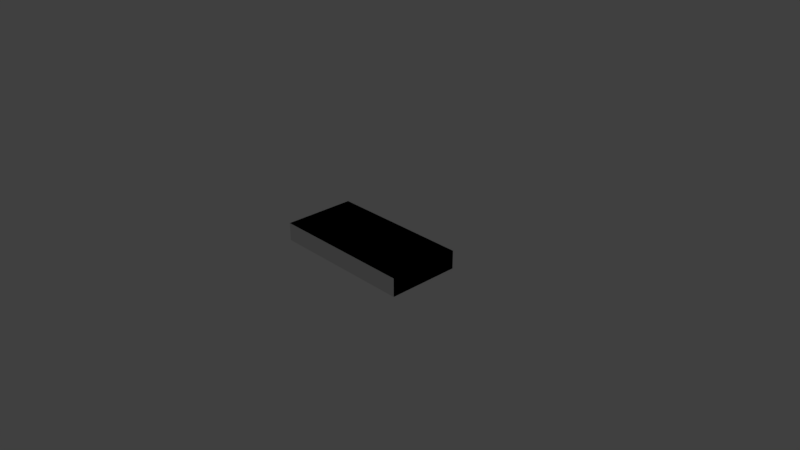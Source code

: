 # Source: SM_Square_2x1x0_25.blend  (saved by Blender 2.78.0; exported with 4.5.12 LTS)
import bpy
from mathutils import Matrix  # noqa: F401  (used for matrix-valued properties, if any)

bpy.ops.wm.read_factory_settings(use_empty=True)
scene = bpy.context.scene
scene.name = 'Scene'

# ---- collections
col_collection_1 = bpy.data.collections.new('Collection 1'); scene.collection.children.link(col_collection_1)

# ---- images (referenced by path relative to the original .blend; pixels are not part of the script)
import os
ASSET_DIR = os.environ.get("B2B_ASSET_DIR", "")  # directory of the original .blend (textures are referenced by path, not embedded)
HERE = os.path.dirname(os.path.abspath(__file__))  # packed textures are extracted next to this script under _unpacked/

def load_image(name, relpath, width, height, colorspace="sRGB"):
    """Load a texture the original file referenced (path relative to the .blend, or extracted next to this script)."""
    p = next((c for c in (os.path.join(HERE, relpath), os.path.join(ASSET_DIR, relpath)) if relpath and os.path.exists(c)), "")
    if p:
        img = bpy.data.images.load(p, check_existing=True)
        img.name = name
    else:  # same state as the original file: an image datablock whose file is absent (Cycles renders it pink)
        img = bpy.data.images.new(name, width, height)
        img.source = "FILE"
        img.filepath = "//" + (relpath or name)
    img.colorspace_settings.name = colorspace
    return img
img_texturescom_genericbricks_1024_albedo_tiff = load_image('TexturesCom_GenericBricks_1024_albedo.tiff', 'TexturesCom_GenericBricks_1024_albedo.tiff', 1024, 1024, 'sRGB')

# ---- materials (node trees are filled in below, after node groups)
mat_material = bpy.data.materials.new('Material')
mat_material.alpha_threshold = 0.0
mat_material.roughness = 0.5
mat_material.line_color = (0.0, 0.0, 0.0, 1.0)
mat_plaster = bpy.data.materials.new('Plaster')

# ---- material node trees
mat_material.use_nodes = True; mat_material.node_tree.nodes.clear()
_N = mat_material.node_tree.nodes; _L = mat_material.node_tree.links
n0 = _N.new('ShaderNodeOutputMaterial'); n0.name = 'Material Output'; n0.location = (300, 300)
n1 = _N.new('ShaderNodeBsdfDiffuse'); n1.name = 'Diffuse BSDF'; n1.location = (10, 300)
n2 = _N.new('ShaderNodeTexImage'); n2.name = 'Image Texture'; n2.location = (-180, 300)
n2.width = 140
n2.image = img_texturescom_genericbricks_1024_albedo_tiff
_L.new(n1.outputs[0], n0.inputs[0])
_L.new(n2.outputs[0], n1.inputs[0])
n0.is_active_output = True

# ---- world
world_world = bpy.data.worlds.new('World'); scene.world = world_world
world_world.color = (0.05088, 0.05088, 0.05088)
world_world.use_sun_shadow = False
world_world.sun_shadow_jitter_overblur = 0.0
world_world.cycles.sampling_method = 'MANUAL'

# ---- cameras
cam_camera = bpy.data.cameras.new('Camera')
cam_camera.clip_end = 100.0
cam_camera.lens = 35.0
cam_camera.sensor_width = 32.0
cam_camera.sensor_height = 18.0
cam_camera.ortho_scale = 7.314
cam_camera.dof.focus_distance = 0.0

# ---- lights
light_lamp = bpy.data.lights.new('Lamp', 'POINT')
light_lamp.transmission_factor = 0.0
light_lamp.cutoff_distance = 30.0
light_lamp.energy = 100.0
light_lamp.shadow_buffer_clip_start = 1.001
light_lamp.shadow_soft_size = 0.1
light_lamp.shadow_maximum_resolution = 0.006
light_lamp.use_absolute_resolution = True

# ---- meshes
me_square_001 = bpy.data.meshes.new('Square.001')
me_square_001.from_pydata([(-1.0, -0.5, 0.0), (-1.0, -0.5, 0.25), (-1.0, 0.5, 0.25), (-1.0, 0.5, 0.0), (1.0, -0.5, 0.0), (1.0, 0.5, 0.0), (1.0, -0.5, 0.25), (1.0, 0.5, 0.25)], [], [(0, 1, 2, 3), (7, 5, 3, 2), (1, 6, 7, 2), (5, 7, 6, 4), (4, 6, 1, 0), (4, 0, 3, 5)])
_uv = me_square_001.uv_layers.new(name='UVMap')
_uv.uv.foreach_set('vector', [-0.081, 0.2095, 1.081, 0.2095, 1.081, 0.7905, -0.081, 0.7905, -0.081, 0.2095, 1.081, 0.2095, 1.081, 0.7905, -0.081, 0.7905, -0.081, 0.2095, 1.081, 0.2095, 1.081, 0.7905, -0.081, 0.7905, -0.081, 0.2095, 1.081, 0.2095, 1.081, 0.7905, -0.081, 0.7905, -0.081, 0.2095, 1.081, 0.2095, 1.081, 0.7905, -0.081, 0.7905, -0.081, 0.2095, 1.081, 0.2095, 1.081, 0.7905, -0.081, 0.7905])
me_square_001.materials.append(mat_material)
me_square_001.use_remesh_preserve_volume = False
me_square_001.use_remesh_preserve_attributes = False
me_square_001.use_mirror_vertex_groups = False
me_square_001.update()
me_square = bpy.data.meshes.new('Square')
me_square.from_pydata([(-1.0, -0.5, 0.0), (-1.0, -0.5, 0.25), (-1.0, 0.5, 0.25), (-1.0, 0.5, 0.0), (1.0, -0.5, 0.0), (1.0, 0.5, 0.0), (1.0, -0.5, 0.25), (1.0, 0.5, 0.25)], [], [(0, 1, 2, 3), (7, 5, 3, 2), (1, 6, 7, 2), (5, 7, 6, 4), (4, 6, 1, 0), (4, 0, 3, 5)])
_uv = me_square.uv_layers.new(name='UVMap')
_uv.uv.foreach_set('vector', [1.678, 0.5, 1.94, 0.5, 1.94, 1.94, 1.678, 1.94, 1.416, -0.94, 1.678, -0.94, 1.678, 1.94, 1.416, 1.94, 1.155, -0.94, 1.155, 1.94, 0.1073, 1.94, 0.1073, -0.94, 1.678, -0.94, 1.94, -0.94, 1.94, 0.5, 1.678, 0.5, 1.416, 1.94, 1.155, 1.94, 1.155, -0.94, 1.416, -0.94, 0.1073, -0.94, 0.1073, 1.94, -0.94, 1.94, -0.94, -0.94])
me_square.materials.append(mat_plaster)
me_square.use_remesh_preserve_volume = False
me_square.use_remesh_preserve_attributes = False
me_square.use_mirror_vertex_groups = False
me_square.update()

# ---- objects
ob_squarebrick = bpy.data.objects.new('SquareBrick', me_square_001)
ob_squareplaster = bpy.data.objects.new('SquarePlaster', me_square)
ob_lamp = bpy.data.objects.new('Lamp', light_lamp)
ob_camera = bpy.data.objects.new('Camera', cam_camera)

# ---- transforms, parenting, visibility, modifiers, constraints
ob_squarebrick.location = (0.0, 5.96e-07, 0.0)
ob_squarebrick.lock_rotations_4d = False
ob_squarebrick.empty_display_type = 'ARROWS'
ob_squarebrick.hide_viewport = True
ob_squarebrick.lineart.crease_threshold = 0.0
ob_squareplaster.location = (0.0, 0.0, 0.0)
ob_squareplaster.lock_rotations_4d = False
ob_squareplaster.empty_display_type = 'ARROWS'
ob_squareplaster.lineart.crease_threshold = 0.0
ob_lamp.location = (4.076, 1.005, 5.904)
ob_lamp.rotation_euler = (0.6503, 0.05522, 1.866)
ob_lamp.lock_rotations_4d = False
ob_lamp.empty_display_type = 'ARROWS'
ob_lamp.color = (0.0, 0.0, 0.0, 0.0)
ob_lamp.lineart.crease_threshold = 0.0
ob_camera.location = (7.481, -6.508, 5.344)
ob_camera.rotation_euler = (1.109, 0.0, 0.8149)
ob_camera.lock_rotations_4d = False
ob_camera.empty_display_type = 'ARROWS'
ob_camera.color = (0.0, 0.0, 0.0, 0.0)
ob_camera.display_type = 'WIRE'
ob_camera.lineart.crease_threshold = 0.0

# ---- collection membership
col_collection_1.objects.link(ob_squarebrick)
col_collection_1.objects.link(ob_squareplaster)
col_collection_1.objects.link(ob_lamp)
col_collection_1.objects.link(ob_camera)

# ---- scene / render settings (as saved in the file)
scene.camera = ob_camera
scene.frame_start = 1; scene.frame_end = 250; scene.frame_set(1)
scene.render.engine = 'CYCLES'
scene.render.resolution_percentage = 50
scene.render.dither_intensity = 0.0
scene.cycles.use_denoising = False
scene.cycles.samples = 128
scene.cycles.sampling_pattern = 'TABULATED_SOBOL'
scene.cycles.light_sampling_threshold = 0.0
scene.cycles.use_adaptive_sampling = False
scene.cycles.use_light_tree = False
scene.cycles.blur_glossy = 0.0
scene.cycles.sample_clamp_indirect = 0.0
scene.view_settings.view_transform = 'Standard'
bpy.context.view_layer.update()
